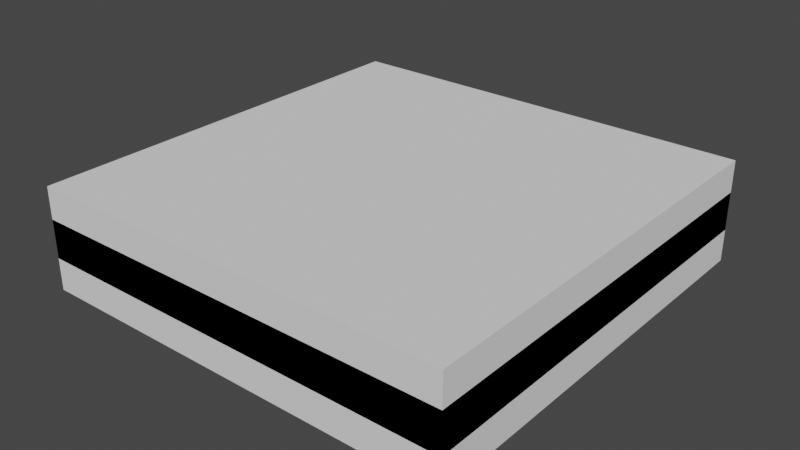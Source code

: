 # Source: lvl2.blend  (saved by Blender 3.4.6; exported with 4.5.12 LTS)
import bpy
from mathutils import Matrix  # noqa: F401  (used for matrix-valued properties, if any)

bpy.ops.wm.read_factory_settings(use_empty=True)
scene = bpy.context.scene
scene.name = 'Scene'

# ---- collections
col_lvl2_svg = bpy.data.collections.new('lvl2.svg'); scene.collection.children.link(col_lvl2_svg)

# ---- materials (node trees are filled in below, after node groups)
mat_svgmat_005 = bpy.data.materials.new('SVGMat.005')
mat_svgmat_005.use_transparent_shadow = False
mat_svgmat_005.diffuse_color = (0.0, 0.0, 0.0, 1.0)

# ---- material node trees

# ---- world
world_world = bpy.data.worlds.new('World'); scene.world = world_world
world_world.use_nodes = True; world_world.node_tree.nodes.clear()
_N = world_world.node_tree.nodes; _L = world_world.node_tree.links
n0 = _N.new('ShaderNodeOutputWorld'); n0.name = 'World Output'; n0.location = (300, 300)
n1 = _N.new('ShaderNodeBackground'); n1.name = 'Background'; n1.location = (10, 300)
n1.inputs[0].default_value = (0.05088, 0.05088, 0.05088, 1.0)
_L.new(n1.outputs[0], n0.inputs[0])
n0.is_active_output = True
world_world.color = (0.05088, 0.05088, 0.05088)
world_world.use_sun_shadow = False
world_world.sun_shadow_jitter_overblur = 0.0

# ---- meshes
me_curve_006 = bpy.data.meshes.new('Curve.006')
me_curve_006.from_pydata([(0.0056, 0.005599, 0.09719), (0.0, 0.0112, 0.0), (0.00336, 0.0112, 0.0), (0.006721, 0.0112, 0.0), (0.01008, 0.0112, 0.09719), (0.006721, 0.01008, 0.0), (0.007841, 0.007839, 0.09719), (0.00448, 0.01008, 0.0), (0.01232, 0.00224, 0.09719), (0.00448, 0.008959, 0.0), (0.0, 0.0112, 0.09719), (0.006721, 0.008959, 0.0), (0.007841, 0.0112, 0.09719), (0.006721, 0.004479, 0.0), (0.0112, 0.00224, 0.09719), (0.007841, 0.004479, 0.0), (0.00448, 0.008959, 0.09719), (0.007841, 0.006719, 0.0), (0.01008, 0.007839, 0.09719), (0.008961, 0.006719, 0.0), (0.00448, 0.005599, 0.09719), (0.008961, 0.00336, 0.0), (0.008961, 0.0112, 0.09719), (0.0056, 0.00336, 0.0), (0.01232, 0.01232, 0.09719), (0.0056, 0.005599, 0.0), (0.0, 0.01232, 0.09719), (0.00448, 0.005599, 0.0), (0.006721, 0.01008, 0.09719), (0.00448, 0.00336, 0.0), (0.008961, 0.006719, 0.09719), (0.00224, 0.00336, 0.0), (0.006721, 0.004479, 0.09719), (0.00224, 0.00224, 0.0), (0.007841, 0.004479, 0.09719), (0.01008, 0.00224, 0.0), (0.01008, 0.008959, 0.09719), (0.01008, 0.007839, 0.0), (0.006721, 0.008959, 0.09719), (0.007841, 0.007839, 0.0), (0.007841, 0.006719, 0.09719), (0.007841, 0.0112, 0.0), (0.008401, 0.0112, 0.0), (0.008961, 0.0112, 0.0), (0.008961, 0.00336, 0.09719), (0.008961, 0.008959, 0.0), (0.006721, 0.0112, 0.09719), (0.01008, 0.008959, 0.0), (0.008401, 0.0112, 0.09719), (0.01008, 0.0112, 0.0), (0.00448, 0.01008, 0.09719), (0.0112, 0.0112, 0.0), (0.0112, 0.0112, 0.09719), (0.0112, 0.00224, 0.0), (0.00336, 0.0112, 0.09719), (0.01232, 0.00224, 0.0), (0.008961, 0.008959, 0.09719), (0.01232, 0.01232, 0.0), (0.01008, 0.00224, 0.09719), (0.0, 0.01232, 0.0), (0.00448, 0.00336, 0.09719), (0.0056, 0.00336, 0.09719), (0.00224, 0.00336, 0.09719), (0.00224, 0.00224, 0.09719)], [], [(35, 37, 18, 58), (5, 7, 50, 28), (4, 22, 56, 36), (2, 1, 51), (3, 2, 51), (55, 57, 24, 8), (41, 3, 51), (49, 51, 52, 4), (42, 41, 51), (43, 42, 51), (41, 42, 48, 12), (49, 43, 51), (27, 29, 60, 20), (12, 52, 46), (47, 49, 4, 36), (1, 2, 54, 10), (29, 31, 62, 60), (19, 21, 44, 30), (25, 27, 20, 0), (41, 39, 37, 35, 33, 31, 29, 27, 25, 23, 21, 19, 17, 15, 13, 11, 9, 7, 5, 3), (2, 3, 46, 54), (24, 26, 10, 52, 14, 8), (57, 55, 53, 51, 1, 59), (11, 13, 32, 38), (46, 52, 54), (7, 9, 16, 50), (53, 55, 8, 14), (39, 41, 12, 6), (42, 43, 22, 48), (15, 17, 40, 34), (45, 47, 36, 56), (21, 23, 61, 44), (59, 1, 10, 26), (57, 59, 26, 24), (31, 33, 63, 62), (23, 25, 0, 61), (51, 53, 14, 52), (43, 45, 56, 22), (13, 15, 34, 32), (49, 47, 45, 43), (48, 52, 12), (33, 35, 58, 63), (3, 5, 28, 46), (12, 46, 28, 50, 16, 38, 32, 34, 40, 30, 44, 61, 0, 20, 60, 62, 63, 58, 18, 6), (4, 52, 22), (37, 39, 6, 18), (17, 19, 30, 40), (22, 52, 48), (54, 52, 10), (9, 11, 38, 16)])
_uv = me_curve_006.uv_layers.new(name='UVMap')
_uv.uv.foreach_set('vector', [0.5932, 0.0, 0.6271, 0.0, 0.6271, 0.0, 0.5932, 0.0, 0.08475, 0.0, 0.1186, 0.0, 0.1186, 0.0, 0.08475, 0.0, 0.8305, 0.0, 0.7288, 0.0, 0.7627, 0.0, 0.7966, 0.0, 0.0339, 0.0, 0.01695, 0.0, 0.8644, 0.0, 0.05085, 0.0, 0.0339, 0.0, 0.8644, 0.0, 0.9322, 0.0, 0.9661, 0.0, 0.9661, 0.0, 0.9322, 0.0, 0.6949, 0.0, 0.05085, 0.0, 0.8644, 0.0, 0.8305, 0.0, 0.8644, 0.0, 0.8644, 0.0, 0.8305, 0.0, 0.7119, 0.0, 0.6949, 0.0, 0.8644, 0.0, 0.7288, 0.0, 0.7119, 0.0, 0.8644, 0.0, 0.6949, 0.0, 0.7119, 0.0, 0.7119, 0.0, 0.6949, 0.0, 0.8305, 0.0, 0.7288, 0.0, 0.8644, 0.0, 0.4576, 0.0, 0.4915, 0.0, 0.4915, 0.0, 0.4576, 0.0, 0.6949, 0.0, 0.8644, 0.0, 0.05085, 0.0, 0.7966, 0.0, 0.8305, 0.0, 0.8305, 0.0, 0.7966, 0.0, 0.01695, 0.0, 0.0339, 0.0, 0.0339, 0.0, 0.01695, 0.0, 0.4915, 0.0, 0.5254, 0.0, 0.5254, 0.0, 0.4915, 0.0, 0.322, 0.0, 0.3559, 0.0, 0.3559, 0.0, 0.322, 0.0, 0.4237, 0.0, 0.4576, 0.0, 0.4576, 0.0, 0.4237, 0.0, 0.6949, 0.0, 0.661, 0.0, 0.6271, 0.0, 0.5932, 0.0, 0.5593, 0.0, 0.5254, 0.0, 0.4915, 0.0, 0.4576, 0.0, 0.4237, 0.0, 0.3898, 0.0, 0.3559, 0.0, 0.322, 0.0, 0.2881, 0.0, 0.2542, 0.0, 0.2203, 0.0, 0.1864, 0.0, 0.1525, 0.0, 0.1186, 0.0, 0.08475, 0.0, 0.05085, 0.0, 0.0339, 0.0, 0.05085, 0.0, 0.05085, 0.0, 0.0339, 0.0, 0.9661, 0.0, 1.0, 0.0, 0.01695, 0.0, 0.8644, 0.0, 0.8983, 0.0, 0.9322, 0.0, 0.9661, 0.0, 0.9322, 0.0, 0.8983, 0.0, 0.8644, 0.0, 0.01695, 0.0, 1.0, 0.0, 0.1864, 0.0, 0.2203, 0.0, 0.2203, 0.0, 0.1864, 0.0, 0.05085, 0.0, 0.8644, 0.0, 0.0339, 0.0, 0.1186, 0.0, 0.1525, 0.0, 0.1525, 0.0, 0.1186, 0.0, 0.8983, 0.0, 0.9322, 0.0, 0.9322, 0.0, 0.8983, 0.0, 0.661, 0.0, 0.6949, 0.0, 0.6949, 0.0, 0.661, 0.0, 0.7119, 0.0, 0.7288, 0.0, 0.7288, 0.0, 0.7119, 0.0, 0.2542, 0.0, 0.2881, 0.0, 0.2881, 0.0, 0.2542, 0.0, 0.7627, 0.0, 0.7966, 0.0, 0.7966, 0.0, 0.7627, 0.0, 0.3559, 0.0, 0.3898, 0.0, 0.3898, 0.0, 0.3559, 0.0, 1.0, 0.0, 0.01695, 0.0, 0.01695, 0.0, 1.0, 0.0, 0.9661, 0.0, 1.0, 0.0, 1.0, 0.0, 0.9661, 0.0, 0.5254, 0.0, 0.5593, 0.0, 0.5593, 0.0, 0.5254, 0.0, 0.3898, 0.0, 0.4237, 0.0, 0.4237, 0.0, 0.3898, 0.0, 0.8644, 0.0, 0.8983, 0.0, 0.8983, 0.0, 0.8644, 0.0, 0.7288, 0.0, 0.7627, 0.0, 0.7627, 0.0, 0.7288, 0.0, 0.2203, 0.0, 0.2542, 0.0, 0.2542, 0.0, 0.2203, 0.0, 0.8305, 0.0, 0.7966, 0.0, 0.7627, 0.0, 0.7288, 0.0, 0.7119, 0.0, 0.8644, 0.0, 0.6949, 0.0, 0.5593, 0.0, 0.5932, 0.0, 0.5932, 0.0, 0.5593, 0.0, 0.05085, 0.0, 0.08475, 0.0, 0.08475, 0.0, 0.05085, 0.0, 0.6949, 0.0, 0.05085, 0.0, 0.08475, 0.0, 0.1186, 0.0, 0.1525, 0.0, 0.1864, 0.0, 0.2203, 0.0, 0.2542, 0.0, 0.2881, 0.0, 0.322, 0.0, 0.3559, 0.0, 0.3898, 0.0, 0.4237, 0.0, 0.4576, 0.0, 0.4915, 0.0, 0.5254, 0.0, 0.5593, 0.0, 0.5932, 0.0, 0.6271, 0.0, 0.661, 0.0, 0.8305, 0.0, 0.8644, 0.0, 0.7288, 0.0, 0.6271, 0.0, 0.661, 0.0, 0.661, 0.0, 0.6271, 0.0, 0.2881, 0.0, 0.322, 0.0, 0.322, 0.0, 0.2881, 0.0, 0.7288, 0.0, 0.8644, 0.0, 0.7119, 0.0, 0.0339, 0.0, 0.8644, 0.0, 0.01695, 0.0, 0.1525, 0.0, 0.1864, 0.0, 0.1864, 0.0, 0.1525, 0.0])
me_curve_006.materials.append(mat_svgmat_005)
me_curve_006.auto_texspace = False
me_curve_006.update()
me_curve_007 = bpy.data.meshes.new('Curve.007')
me_curve_007.from_pydata([(0.00112, 0.00112, 0.09719), (0.0, -9.313e-10, 0.0), (0.0, -9.313e-10, 0.09719), (0.01232, -9.313e-10, 0.0), (0.00336, 0.007839, 0.09719), (0.01232, 0.00112, 0.0), (0.0056, 0.006719, 0.09719), (0.00112, 0.00112, 0.0), (0.00336, 0.004479, 0.09719), (0.00112, 0.004479, 0.0), (0.0, 0.01008, 0.09719), (0.00336, 0.004479, 0.0), (0.00224, 0.01008, 0.09719), (0.00336, 0.006719, 0.0), (0.00112, 0.004479, 0.09719), (0.0056, 0.006719, 0.0), (0.0056, 0.007839, 0.09719), (0.0056, 0.007839, 0.0), (0.00336, 0.006719, 0.09719), (0.00336, 0.007839, 0.0), (0.01232, 0.00112, 0.09719), (0.00336, 0.01008, 0.0), (0.00112, 0.005599, 0.09719), (0.00224, 0.01008, 0.0), (0.00112, 0.01008, 0.09719), (0.00224, 0.005599, 0.0), (0.00336, 0.01008, 0.09719), (0.00112, 0.005599, 0.0), (0.00224, 0.005599, 0.09719), (0.00112, 0.01008, 0.0), (0.01232, -9.313e-10, 0.09719), (0.0, 0.01008, 0.0), (0.0, 0.01008, -3.725e-09), (0.0, 0.0112, -3.725e-09), (0.00112, 0.01008, 3.725e-09), (0.00112, 0.0112, 3.725e-09), (0.0, 0.01008, 0.09719), (0.0, 0.0112, 0.09719), (0.00112, 0.01008, 0.09719), (0.00112, 0.0112, 0.09719), (0.01232, 0.00224, 3.725e-09), (0.01232, 0.00112, 3.725e-09), (0.0112, 0.00224, -3.725e-09), (0.0112, 0.00112, -3.725e-09), (0.01232, 0.00224, 0.09719), (0.01232, 0.00112, 0.09719), (0.0112, 0.00224, 0.09719), (0.0112, 0.00112, 0.09719)], [], [(17, 19, 4, 16), (13, 15, 6, 18), (11, 13, 18, 8), (19, 21, 26, 4), (5, 7, 0, 20), (31, 1, 2, 10), (25, 27, 22, 28), (15, 17, 16, 6), (9, 11, 8, 14), (23, 25, 28, 12), (27, 29, 24, 22), (21, 23, 12, 26), (2, 30, 20, 0, 14, 8, 18, 6, 16, 4, 26, 12, 28, 22, 24, 10), (29, 31, 10, 24), (7, 9, 14, 0), (1, 31, 29, 27, 25, 23, 21, 19, 17, 15, 13, 11, 9, 7, 5, 3), (3, 5, 20, 30), (1, 3, 30, 2), (32, 33, 35, 34), (34, 35, 39, 38), (38, 39, 37, 36), (36, 37, 33, 32), (34, 38, 36, 32), (39, 35, 33, 37), (40, 41, 43, 42), (42, 43, 47, 46), (46, 47, 45, 44), (44, 45, 41, 40), (42, 46, 44, 40), (47, 43, 41, 45)])
_uv = me_curve_007.uv_layers.new(name='UVMap')
_uv.uv.foreach_set('vector', [0.5484, 0.0, 0.6129, 0.0, 0.6129, 0.0, 0.5484, 0.0, 0.4194, 0.0, 0.4839, 0.0, 0.4839, 0.0, 0.4194, 0.0, 0.3548, 0.0, 0.4194, 0.0, 0.4194, 0.0, 0.3548, 0.0, 0.6129, 0.0, 0.6774, 0.0, 0.6774, 0.0, 0.6129, 0.0, 0.1613, 0.0, 0.2258, 0.0, 0.2258, 0.0, 0.1613, 0.0, 1.0, 0.0, 0.03226, 0.0, 0.03226, 0.0, 1.0, 0.0, 0.8065, 0.0, 0.871, 0.0, 0.871, 0.0, 0.8065, 0.0, 0.4839, 0.0, 0.5484, 0.0, 0.5484, 0.0, 0.4839, 0.0, 0.2903, 0.0, 0.3548, 0.0, 0.3548, 0.0, 0.2903, 0.0, 0.7419, 0.0, 0.8065, 0.0, 0.8065, 0.0, 0.7419, 0.0, 0.871, 0.0, 0.9355, 0.0, 0.9355, 0.0, 0.871, 0.0, 0.6774, 0.0, 0.7419, 0.0, 0.7419, 0.0, 0.6774, 0.0, 0.03226, 0.0, 0.09677, 0.0, 0.1613, 0.0, 0.2258, 0.0, 0.2903, 0.0, 0.3548, 0.0, 0.4194, 0.0, 0.4839, 0.0, 0.5484, 0.0, 0.6129, 0.0, 0.6774, 0.0, 0.7419, 0.0, 0.8065, 0.0, 0.871, 0.0, 0.9355, 0.0, 1.0, 0.0, 0.9355, 0.0, 1.0, 0.0, 1.0, 0.0, 0.9355, 0.0, 0.2258, 0.0, 0.2903, 0.0, 0.2903, 0.0, 0.2258, 0.0, 0.03226, 0.0, 1.0, 0.0, 0.9355, 0.0, 0.871, 0.0, 0.8065, 0.0, 0.7419, 0.0, 0.6774, 0.0, 0.6129, 0.0, 0.5484, 0.0, 0.4839, 0.0, 0.4194, 0.0, 0.3548, 0.0, 0.2903, 0.0, 0.2258, 0.0, 0.1613, 0.0, 0.09677, 0.0, 0.09677, 0.0, 0.1613, 0.0, 0.1613, 0.0, 0.09677, 0.0, 0.03226, 0.0, 0.09677, 0.0, 0.09677, 0.0, 0.03226, 0.0, 0.375, 0.0, 0.625, 0.0, 0.625, 0.25, 0.375, 0.25, 0.375, 0.25, 0.625, 0.25, 0.625, 0.5, 0.375, 0.5, 0.375, 0.5, 0.625, 0.5, 0.625, 0.75, 0.375, 0.75, 0.375, 0.75, 0.625, 0.75, 0.625, 1.0, 0.375, 1.0, 0.125, 0.5, 0.375, 0.5, 0.375, 0.75, 0.125, 0.75, 0.625, 0.5, 0.875, 0.5, 0.875, 0.75, 0.625, 0.75, 0.375, 0.0, 0.625, 0.0, 0.625, 0.25, 0.375, 0.25, 0.375, 0.25, 0.625, 0.25, 0.625, 0.5, 0.375, 0.5, 0.375, 0.5, 0.625, 0.5, 0.625, 0.75, 0.375, 0.75, 0.375, 0.75, 0.625, 0.75, 0.625, 1.0, 0.375, 1.0, 0.125, 0.5, 0.375, 0.5, 0.375, 0.75, 0.125, 0.75, 0.625, 0.5, 0.875, 0.5, 0.875, 0.75, 0.625, 0.75])
me_curve_007.materials.append(mat_svgmat_005)
me_curve_007.auto_texspace = False
me_curve_007.update()
me_cube_007 = bpy.data.meshes.new('Cube.007')
me_cube_007.from_pydata([(-0.5395, -0.5394, -0.0404), (-0.5395, -0.5394, 0.0404), (-0.5395, 0.5394, -0.0404), (-0.5395, 0.5394, 0.0404), (0.5395, -0.5394, -0.0404), (0.5395, -0.5394, 0.0404), (0.5395, 0.5394, -0.0404), (0.5395, 0.5394, 0.0404)], [], [(0, 1, 3, 2), (2, 3, 7, 6), (6, 7, 5, 4), (4, 5, 1, 0), (2, 6, 4, 0), (7, 3, 1, 5)])
_uv = me_cube_007.uv_layers.new(name='UVMap')
_uv.uv.foreach_set('vector', [0.375, 0.0, 0.625, 0.0, 0.625, 0.25, 0.375, 0.25, 0.375, 0.25, 0.625, 0.25, 0.625, 0.5, 0.375, 0.5, 0.375, 0.5, 0.625, 0.5, 0.625, 0.75, 0.375, 0.75, 0.375, 0.75, 0.625, 0.75, 0.625, 1.0, 0.375, 1.0, 0.125, 0.5, 0.375, 0.5, 0.375, 0.75, 0.125, 0.75, 0.625, 0.5, 0.875, 0.5, 0.875, 0.75, 0.625, 0.75])
me_cube_007.update()
me_cube_008 = bpy.data.meshes.new('Cube.008')
me_cube_008.from_pydata([(-0.5395, -0.5394, -0.04), (-0.5395, -0.5394, 0.04), (-0.5395, 0.5394, -0.04), (-0.5395, 0.5394, 0.04), (0.5395, -0.5394, -0.04), (0.5395, -0.5394, 0.04), (0.5395, 0.5394, -0.04), (0.5395, 0.5394, 0.04)], [], [(0, 1, 3, 2), (2, 3, 7, 6), (6, 7, 5, 4), (4, 5, 1, 0), (2, 6, 4, 0), (7, 3, 1, 5)])
_uv = me_cube_008.uv_layers.new(name='UVMap')
_uv.uv.foreach_set('vector', [0.375, 0.0, 0.625, 0.0, 0.625, 0.25, 0.375, 0.25, 0.375, 0.25, 0.625, 0.25, 0.625, 0.5, 0.375, 0.5, 0.375, 0.5, 0.625, 0.5, 0.625, 0.75, 0.375, 0.75, 0.375, 0.75, 0.625, 0.75, 0.625, 1.0, 0.375, 1.0, 0.125, 0.5, 0.375, 0.5, 0.375, 0.75, 0.125, 0.75, 0.625, 0.5, 0.875, 0.5, 0.875, 0.75, 0.625, 0.75])
me_cube_008.update()
me_cube_009 = bpy.data.meshes.new('Cube.009')
me_cube_009.from_pydata([(-0.0486, -0.04905, -0.04461), (-0.0486, -0.04905, 0.04461), (-0.0486, 0.04905, -0.04461), (-0.0486, 0.04905, 0.04461), (0.0486, -0.04905, -0.04461), (0.0486, -0.04905, 0.04461), (0.0486, 0.04905, -0.04461), (0.0486, 0.04905, 0.04461)], [], [(0, 1, 3, 2), (2, 3, 7, 6), (6, 7, 5, 4), (4, 5, 1, 0), (2, 6, 4, 0), (7, 3, 1, 5)])
_uv = me_cube_009.uv_layers.new(name='UVMap')
_uv.uv.foreach_set('vector', [0.375, 0.0, 0.625, 0.0, 0.625, 0.25, 0.375, 0.25, 0.375, 0.25, 0.625, 0.25, 0.625, 0.5, 0.375, 0.5, 0.375, 0.5, 0.625, 0.5, 0.625, 0.75, 0.375, 0.75, 0.375, 0.75, 0.625, 0.75, 0.625, 1.0, 0.375, 1.0, 0.125, 0.5, 0.375, 0.5, 0.375, 0.75, 0.125, 0.75, 0.625, 0.5, 0.875, 0.5, 0.875, 0.75, 0.625, 0.75])
me_cube_009.update()
me_cube_010 = bpy.data.meshes.new('Cube.010')
me_cube_010.from_pydata([(-0.0486, -0.04905, -0.04094), (-0.0486, -0.04905, 0.04094), (-0.0486, 0.04905, -0.04094), (-0.0486, 0.04905, 0.04094), (0.0486, -0.04905, -0.04094), (0.0486, -0.04905, 0.04094), (0.0486, 0.04905, -0.04094), (0.0486, 0.04905, 0.04094)], [], [(0, 1, 3, 2), (2, 3, 7, 6), (6, 7, 5, 4), (4, 5, 1, 0), (2, 6, 4, 0), (7, 3, 1, 5)])
_uv = me_cube_010.uv_layers.new(name='UVMap')
_uv.uv.foreach_set('vector', [0.375, 0.0, 0.625, 0.0, 0.625, 0.25, 0.375, 0.25, 0.375, 0.25, 0.625, 0.25, 0.625, 0.5, 0.375, 0.5, 0.375, 0.5, 0.625, 0.5, 0.625, 0.75, 0.375, 0.75, 0.375, 0.75, 0.625, 0.75, 0.625, 1.0, 0.375, 1.0, 0.125, 0.5, 0.375, 0.5, 0.375, 0.75, 0.125, 0.75, 0.625, 0.5, 0.875, 0.5, 0.875, 0.75, 0.625, 0.75])
me_cube_010.update()

# ---- objects
ob_curve = bpy.data.objects.new('Curve', me_curve_006)
ob_curve_001 = bpy.data.objects.new('Curve.001', me_curve_007)
ob_piso = bpy.data.objects.new('piso', me_cube_007)
ob_techo = bpy.data.objects.new('techo', me_cube_008)
ob_inicio = bpy.data.objects.new('inicio', me_cube_009)
ob_final = bpy.data.objects.new('final', me_cube_010)

# ---- transforms, parenting, visibility, modifiers, constraints
ob_curve.location = (0.0, 0.0, 0.0)
ob_curve.scale = (87.58, 87.58, 1.0)
ob_curve_001.location = (0.0, 0.0, 0.0)
ob_curve_001.scale = (87.58, 87.58, 1.0)
ob_piso.location = (0.5395, 0.5394, -0.0404)
ob_piso.rotation_euler = (-0.0, 3.142, -0.0)
ob_techo.location = (0.5395, 0.5394, 0.1372)
ob_inicio.location = (0.1471, 0.535, 0.0486)
ob_inicio.rotation_euler = (-1.571, -1.571, 0.0)
ob_final.location = (0.9319, 0.9398, 0.0486)
ob_final.rotation_euler = (1.571, -1.571, 0.0)

# ---- collection membership
col_lvl2_svg.objects.link(ob_curve)
col_lvl2_svg.objects.link(ob_curve_001)
col_lvl2_svg.objects.link(ob_piso)
col_lvl2_svg.objects.link(ob_techo)
col_lvl2_svg.objects.link(ob_inicio)
col_lvl2_svg.objects.link(ob_final)

# ---- scene / render settings (as saved in the file)
scene.frame_start = 1; scene.frame_end = 250; scene.frame_set(1)
scene.render.engine = 'BLENDER_EEVEE_NEXT'
scene.cycles.sampling_pattern = 'TABULATED_SOBOL'
scene.cycles.use_light_tree = False
scene.view_settings.view_transform = 'Filmic'
bpy.context.view_layer.update()

# ---- added for rendering (the .blend has no active camera and no usable light): camera, sun
cam_auto = bpy.data.cameras.new('AutoCamera')
cam_auto.lens = 50.0
cam_auto.sensor_width = 36.0
cam_auto.clip_end = 1000.0
ob_auto_camera = bpy.data.objects.new('AutoCamera', cam_auto)
scene.collection.objects.link(ob_auto_camera)
ob_auto_camera.location = (1.97138, -1.17877, 1.19367)
ob_auto_camera.rotation_euler = (1.09748, -7.21219e-08, 0.694738)
scene.camera = ob_auto_camera
light_auto_sun = bpy.data.lights.new('AutoSun', 'SUN')
light_auto_sun.energy = 3.0
light_auto_sun.angle = 0.0523599
ob_auto_sun = bpy.data.objects.new('AutoSun', light_auto_sun)
scene.collection.objects.link(ob_auto_sun)
ob_auto_sun.rotation_euler = (0.872665, 0.174533, 0.523599)
bpy.context.view_layer.update()
